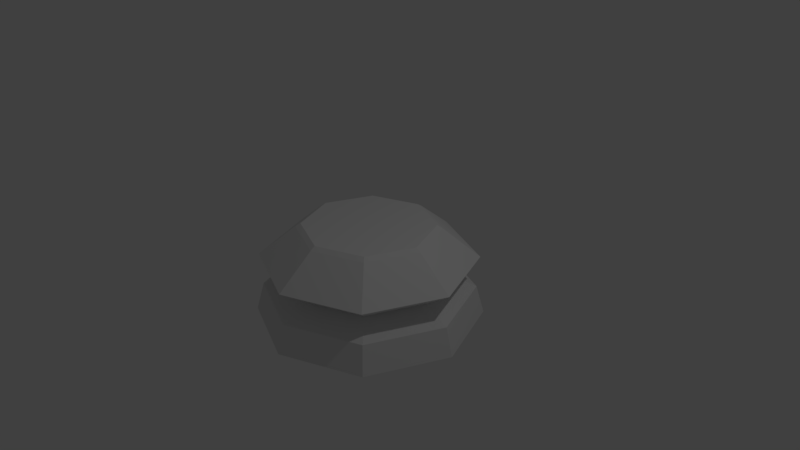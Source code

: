 # Source: chesspiece_base_LP.blend  (saved by Blender 2.79.0; exported with 4.5.12 LTS)
import bpy
from mathutils import Matrix  # noqa: F401  (used for matrix-valued properties, if any)

bpy.ops.wm.read_factory_settings(use_empty=True)
scene = bpy.context.scene
scene.name = 'Scene'

# ---- collections
col_collection_1 = bpy.data.collections.new('Collection 1'); scene.collection.children.link(col_collection_1)

# ---- world
world_world = bpy.data.worlds.new('World'); scene.world = world_world
world_world.color = (0.05088, 0.05088, 0.05088)
world_world.use_sun_shadow = False
world_world.sun_shadow_jitter_overblur = 0.0
world_world.cycles.sampling_method = 'MANUAL'

# ---- cameras
cam_camera = bpy.data.cameras.new('Camera')
cam_camera.clip_end = 100.0
cam_camera.lens = 35.0
cam_camera.sensor_width = 32.0
cam_camera.sensor_height = 18.0
cam_camera.ortho_scale = 7.314
cam_camera.dof.focus_distance = 0.0
cam_camera.dof.aperture_fstop = 128.0

# ---- lights
light_lamp = bpy.data.lights.new('Lamp', 'POINT')
light_lamp.transmission_factor = 0.0
light_lamp.cutoff_distance = 30.0
light_lamp.energy = 100.0
light_lamp.shadow_buffer_clip_start = 1.001
light_lamp.shadow_soft_size = 0.1
light_lamp.shadow_maximum_resolution = 0.006
light_lamp.use_absolute_resolution = True

# ---- meshes
me_cylinder = bpy.data.meshes.new('Cylinder')
me_cylinder.from_pydata([(0.0, 1.5, -1.0), (1.061, 1.061, -1.0), (1.5, 1.132e-07, -1.0), (1.061, -1.061, -1.0), (-4.888e-07, -1.5, -1.0), (-1.061, -1.061, -1.0), (-1.5, 1.448e-06, -1.0), (-1.061, 1.061, -1.0), (1.232e-08, 1.396, -0.619), (0.9868, 0.9868, -0.619), (1.396, 1.401e-07, -0.619), (0.9868, -0.9868, -0.619), (-4.424e-07, -1.396, -0.619), (-0.9868, -0.9868, -0.619), (-1.396, 1.382e-06, -0.619), (-0.9868, 0.9868, -0.619), (3.702e-08, 1.039, -0.4464), (0.7349, 0.7349, -0.4464), (1.039, 2.217e-07, -0.4464), (0.7349, -0.7349, -0.4464), (-3.015e-07, -1.039, -0.4464), (-0.7349, -0.7349, -0.4464), (-1.039, 1.147e-06, -0.4464), (-0.7349, 0.7349, -0.4464), (2.178e-09, 1.427, -0.1808), (1.009, 1.009, -0.1808), (1.427, 1.4e-07, -0.1808), (1.009, -1.009, -0.1808), (-4.623e-07, -1.427, -0.1808), (-1.009, -1.009, -0.1808), (-1.427, 1.41e-06, -0.1808), (-1.009, 1.009, -0.1808), (7.472e-08, 0.8666, 0.2674), (0.6128, 0.6128, 0.2674), (0.8666, 2.762e-07, 0.2674), (0.6128, -0.6128, 0.2674), (-2.077e-07, -0.8666, 0.2674), (-0.6128, -0.6128, 0.2674), (-0.8666, 1.048e-06, 0.2674), (-0.6128, 0.6128, 0.2674), (6.851e-08, 0.9323, 0.2238), (0.6592, 0.6592, 0.2238), (0.9323, 2.606e-07, 0.2238), (0.6592, -0.6592, 0.2238), (-2.353e-07, -0.9323, 0.2238), (-0.6592, -0.6592, 0.2238), (-0.9323, 1.09e-06, 0.2238), (-0.6592, 0.6592, 0.2238)], [], [(4, 12, 13, 5), (40, 32, 33, 41), (46, 38, 39, 47), (44, 36, 37, 45), (45, 37, 38, 46), (47, 39, 32, 40), (14, 22, 23, 15), (15, 23, 16, 8), (3, 11, 12, 4), (43, 35, 36, 44), (25, 41, 42, 26), (31, 47, 40, 24), (24, 40, 41, 25), (42, 34, 35, 43), (12, 20, 21, 13), (13, 21, 22, 14), (1, 2, 3, 4, 5, 6, 7, 0), (2, 10, 11, 3), (30, 46, 47, 31), (28, 44, 45, 29), (26, 42, 43, 27), (27, 43, 44, 28), (29, 45, 46, 30), (10, 18, 19, 11), (11, 19, 20, 12), (33, 32, 39, 38, 37, 36, 35, 34), (0, 8, 9, 1), (22, 30, 31, 23), (16, 24, 25, 17), (1, 9, 10, 2), (23, 31, 24, 16), (17, 25, 26, 18), (7, 15, 8, 0), (20, 28, 29, 21), (21, 29, 30, 22), (6, 14, 15, 7), (18, 26, 27, 19), (19, 27, 28, 20), (5, 13, 14, 6), (41, 33, 34, 42), (8, 16, 17, 9), (9, 17, 18, 10)])
me_cylinder.use_remesh_preserve_volume = False
me_cylinder.use_remesh_preserve_attributes = False
me_cylinder.use_mirror_vertex_groups = False
me_cylinder.update()

# ---- objects
ob_chesspiece_base = bpy.data.objects.new('Chesspiece_Base', me_cylinder)
ob_lamp = bpy.data.objects.new('Lamp', light_lamp)
ob_camera = bpy.data.objects.new('Camera', cam_camera)

# ---- transforms, parenting, visibility, modifiers, constraints
ob_chesspiece_base.location = (0.0, 0.0, 0.1592)
ob_chesspiece_base.lineart.crease_threshold = 0.0
ob_lamp.location = (4.076, 1.005, 5.904)
ob_lamp.rotation_euler = (0.6503, 0.05522, 1.866)
ob_lamp.lock_rotations_4d = False
ob_lamp.empty_display_type = 'ARROWS'
ob_lamp.color = (0.0, 0.0, 0.0, 0.0)
ob_lamp.lineart.crease_threshold = 0.0
ob_camera.location = (7.481, -6.508, 5.344)
ob_camera.rotation_euler = (1.109, 0.0, 0.8149)
ob_camera.lock_rotations_4d = False
ob_camera.empty_display_type = 'ARROWS'
ob_camera.color = (0.0, 0.0, 0.0, 0.0)
ob_camera.display_type = 'WIRE'
ob_camera.lineart.crease_threshold = 0.0

# ---- collection membership
col_collection_1.objects.link(ob_chesspiece_base)
col_collection_1.objects.link(ob_lamp)
col_collection_1.objects.link(ob_camera)

# ---- scene / render settings (as saved in the file)
scene.camera = ob_camera
scene.frame_start = 1; scene.frame_end = 250; scene.frame_set(1)
scene.render.engine = 'BLENDER_EEVEE_NEXT'
scene.render.resolution_percentage = 50
scene.render.dither_intensity = 0.0
scene.cycles.use_denoising = False
scene.cycles.samples = 128
scene.cycles.sampling_pattern = 'TABULATED_SOBOL'
scene.cycles.use_adaptive_sampling = False
scene.cycles.use_light_tree = False
scene.cycles.blur_glossy = 0.0
scene.cycles.sample_clamp_indirect = 0.0
scene.view_settings.view_transform = 'Standard'
bpy.context.view_layer.update()
